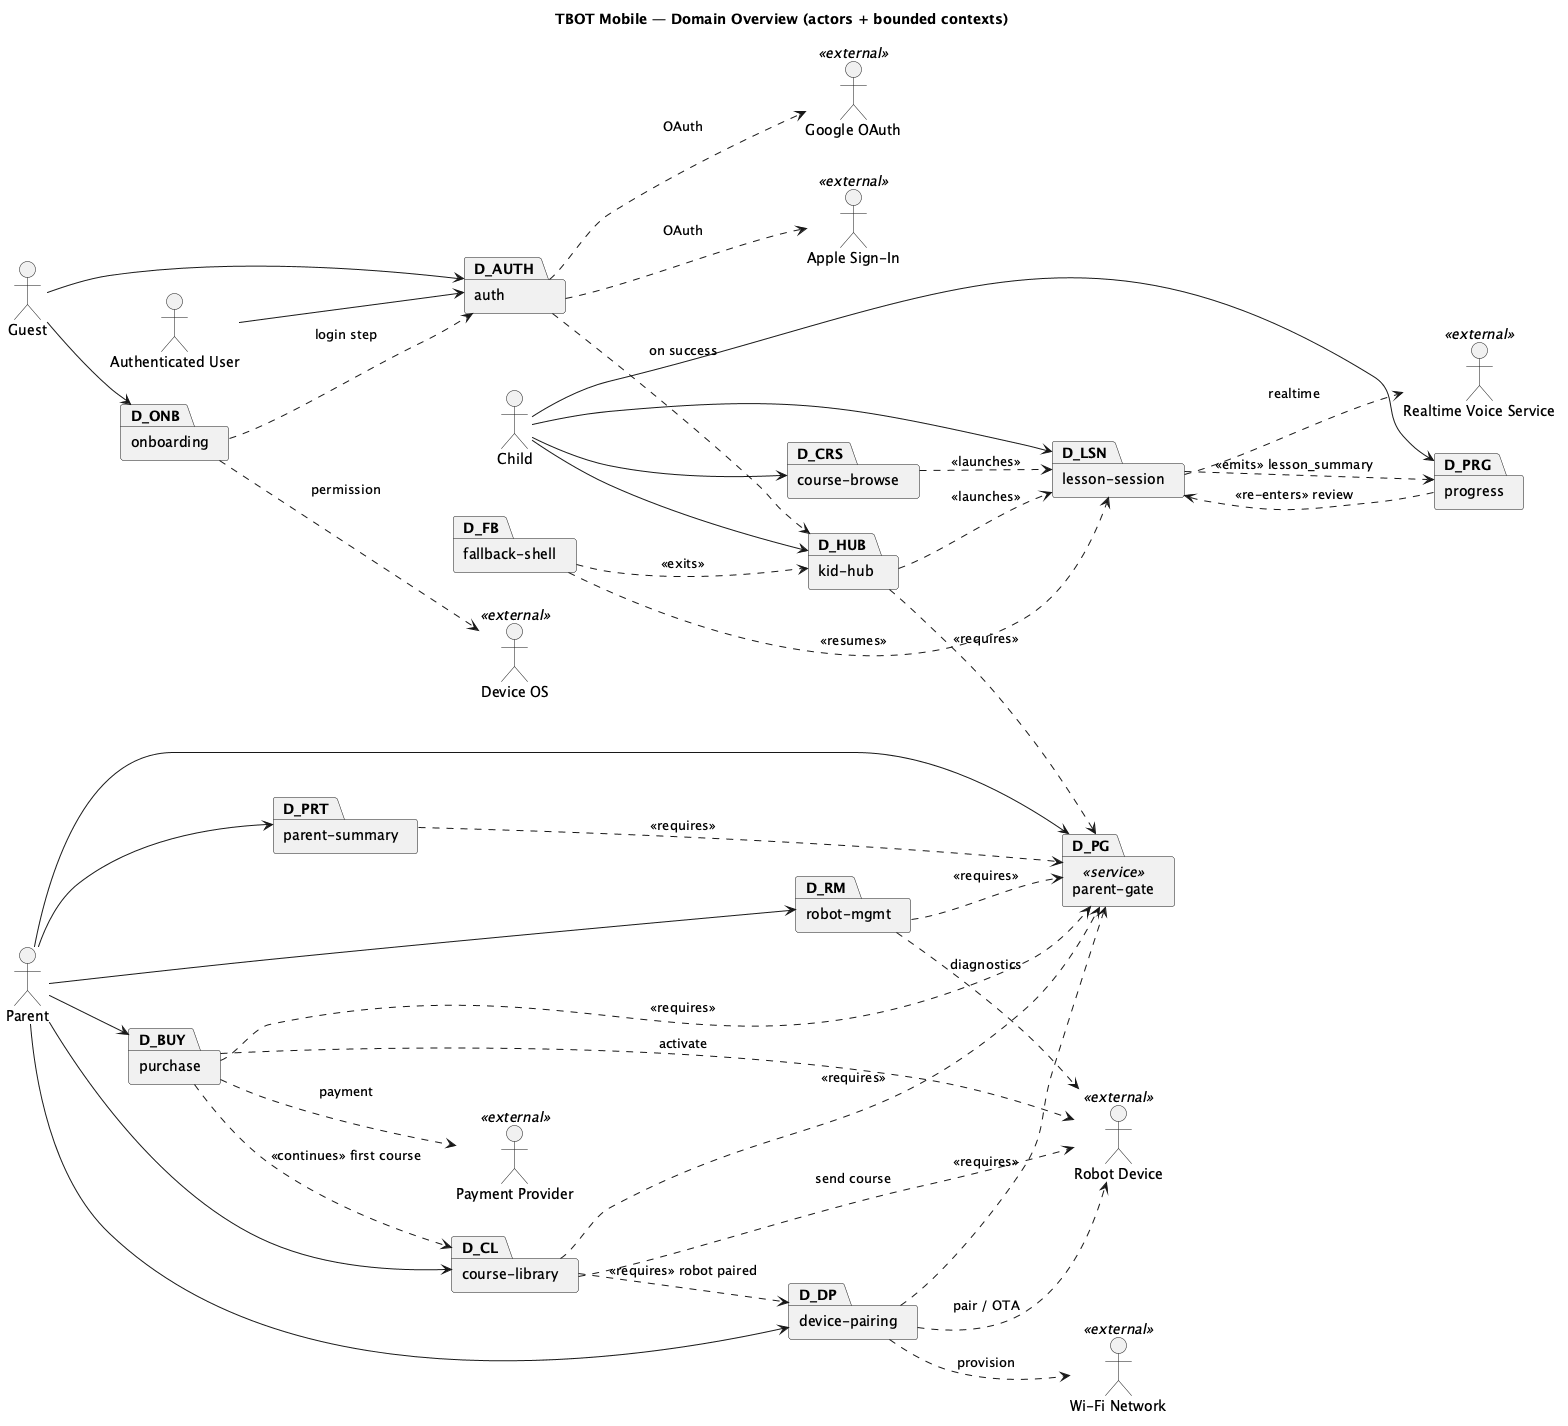

The diagram above was rendered by PlantUML. Its source (embedded in the PNG):
@startuml TBOT-Overview
title TBOT Mobile — Domain Overview (actors + bounded contexts)
left to right direction
skinparam packageStyle rectangle

' ===== ACTORS =====
actor Guest
actor "Authenticated User" as AuthUser
actor Child
actor Parent
actor "Robot Device" as Robot <<external>>
actor "Realtime Voice Service" as Voice <<external>>
actor "Google OAuth" as Google <<external>>
actor "Apple Sign-In" as Apple <<external>>
actor "Payment Provider" as Pay <<external>>
actor "Device OS" as OS <<external>>
actor "Wi-Fi Network" as WiFi <<external>>

' ===== DOMAIN BOUNDARIES =====
package "auth"           as D_AUTH
package "onboarding"     as D_ONB
package "kid-hub"        as D_HUB
package "course-browse"  as D_CRS
package "lesson-session" as D_LSN
package "progress"       as D_PRG
package "parent-gate"    as D_PG  <<service>>
package "parent-summary" as D_PRT
package "course-library" as D_CL
package "purchase"       as D_BUY
package "device-pairing" as D_DP
package "robot-mgmt"     as D_RM
package "fallback-shell" as D_FB

' ===== ACTOR-TO-DOMAIN ENTRY EDGES =====
Guest    --> D_AUTH
Guest    --> D_ONB
AuthUser --> D_AUTH
Child    --> D_HUB
Child    --> D_CRS
Child    --> D_LSN
Child    --> D_PRG
Parent   --> D_PG
Parent   --> D_PRT
Parent   --> D_CL
Parent   --> D_BUY
Parent   --> D_DP
Parent   --> D_RM

' ===== EXTERNAL DELEGATIONS =====
D_AUTH ..> Google : OAuth
D_AUTH ..> Apple  : OAuth
D_ONB  ..> OS     : permission
D_LSN  ..> Voice  : realtime
D_BUY  ..> Pay    : payment
D_BUY  ..> Robot  : activate
D_CL   ..> Robot  : send course
D_DP   ..> Robot  : pair / OTA
D_DP   ..> WiFi   : provision
D_RM   ..> Robot  : diagnostics

' ===== CROSS-DOMAIN HANDOFF EDGES (gate / lifecycle) =====
D_HUB  ..> D_PG    : <<requires>>
D_PRT  ..> D_PG    : <<requires>>
D_CL   ..> D_PG    : <<requires>>
D_BUY  ..> D_PG    : <<requires>>
D_DP   ..> D_PG    : <<requires>>
D_RM   ..> D_PG    : <<requires>>
D_LSN  ..> D_PRG   : <<emits>> lesson_summary
D_CRS  ..> D_LSN   : <<launches>>
D_HUB  ..> D_LSN   : <<launches>>
D_BUY  ..> D_CL    : <<continues>> first course
D_CL   ..> D_DP    : <<requires>> robot paired
D_PRG  ..> D_LSN   : <<re-enters>> review
D_FB   ..> D_LSN   : <<resumes>>
D_FB   ..> D_HUB   : <<exits>>
D_ONB  ..> D_AUTH  : login step
D_AUTH ..> D_HUB   : on success

@enduml